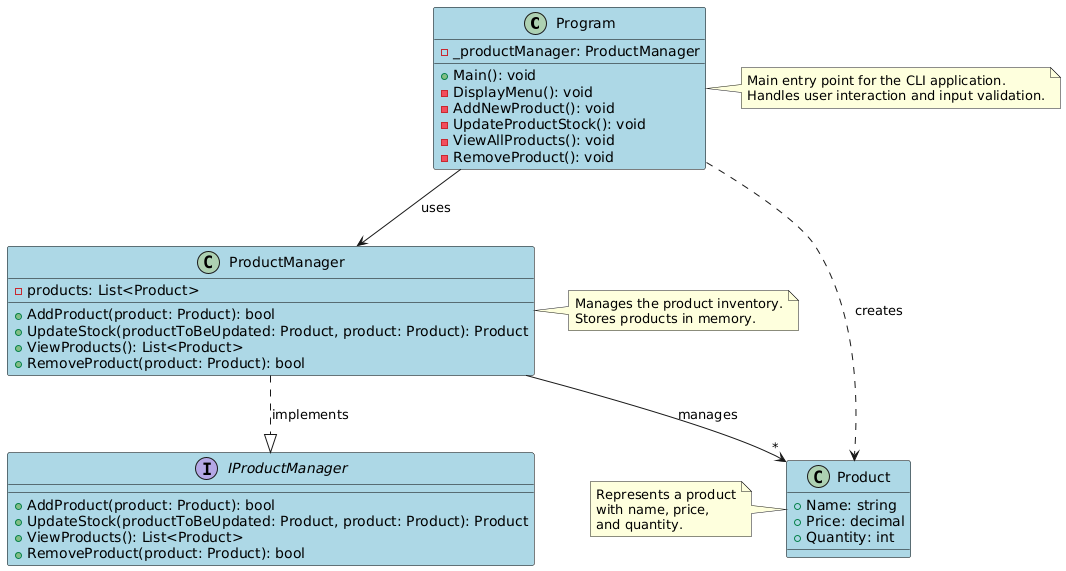

The diagram above was rendered by PlantUML. Its source (embedded in the PNG):
@startuml
' Class definitions
class Program {
    - _productManager: ProductManager
    + Main(): void
    - DisplayMenu(): void
    - AddNewProduct(): void
    - UpdateProductStock(): void
    - ViewAllProducts(): void
    - RemoveProduct(): void
}

class Product {
    + Name: string
    + Price: decimal
    + Quantity: int
}

interface IProductManager {
    + AddProduct(product: Product): bool
    + UpdateStock(productToBeUpdated: Product, product: Product): Product
    + ViewProducts(): List<Product>
    + RemoveProduct(product: Product): bool
}

class ProductManager {
    - products: List<Product>
    + AddProduct(product: Product): bool
    + UpdateStock(productToBeUpdated: Product, product: Product): Product
    + ViewProducts(): List<Product>
    + RemoveProduct(product: Product): bool
}

' Relationships
ProductManager ..|> IProductManager : implements
Program --> ProductManager : uses
ProductManager --> "*" Product : manages
Program ..> Product : creates

' Notes
note right of Program
  Main entry point for the CLI application.
  Handles user interaction and input validation.
end note

note right of ProductManager
  Manages the product inventory.
  Stores products in memory.
end note

note left of Product
  Represents a product
  with name, price,
  and quantity.
end note

' Layout hints
skinparam class {
    BackgroundColor LightBlue
    ArrowColor Black
    BorderColor Black
}
@enduml